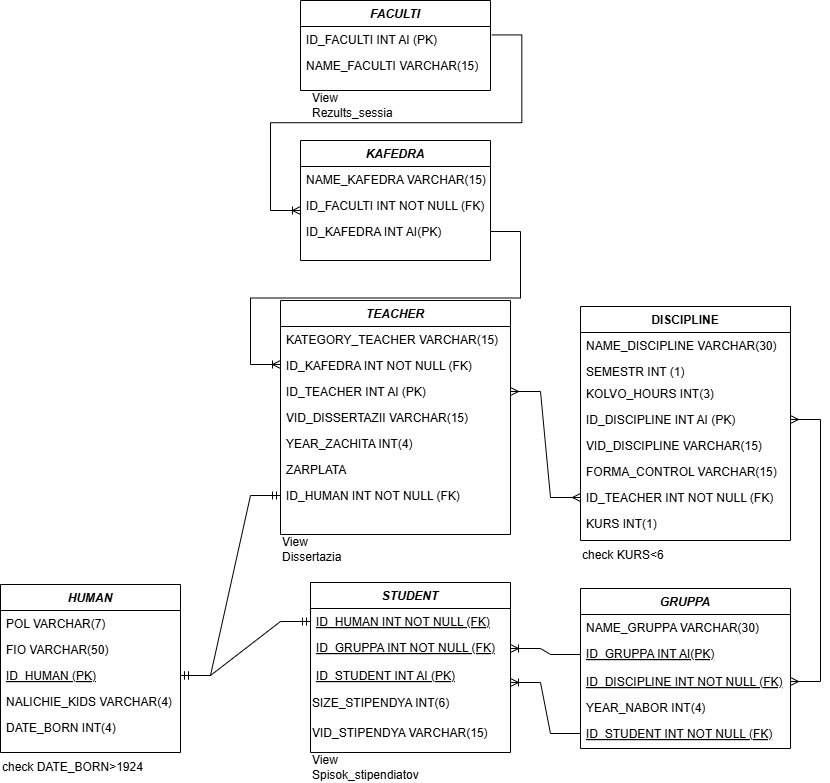

The diagram above was exported from draw.io. Its source (the exported page's mxGraphModel, read from the mxfile embedded in the PNG):
<mxGraphModel dx="2088" dy="2277" grid="1" gridSize="10" guides="1" tooltips="1" connect="1" arrows="1" fold="1" page="1" pageScale="1" pageWidth="827" pageHeight="1169" math="0" shadow="0">
  <root>
    <mxCell id="0" />
    <mxCell id="1" parent="0" />
    <mxCell id="8Dm2cbcbXadQB-RZzxAe-1" value="" style="edgeStyle=entityRelationEdgeStyle;fontSize=12;html=1;endArrow=ERoneToMany;rounded=0;exitX=1.007;exitY=0.324;exitDx=0;exitDy=0;exitPerimeter=0;" edge="1" parent="1" source="8Dm2cbcbXadQB-RZzxAe-45">
      <mxGeometry width="100" height="100" relative="1" as="geometry">
        <mxPoint x="790" y="-180" as="sourcePoint" />
        <mxPoint x="620" y="-70" as="targetPoint" />
        <Array as="points">
          <mxPoint x="799.99" y="-95" />
          <mxPoint x="810" y="-145" />
          <mxPoint x="610.01" y="-108.66" />
          <mxPoint x="710" y="-120" />
          <mxPoint x="799.99" y="-105" />
          <mxPoint x="600.01" y="-128.66" />
          <mxPoint x="709.99" y="-105" />
          <mxPoint x="710.01" y="-98.66" />
          <mxPoint x="710.01" y="-98.66" />
        </Array>
      </mxGeometry>
    </mxCell>
    <mxCell id="8Dm2cbcbXadQB-RZzxAe-2" value="HUMAN" style="swimlane;fontStyle=3;align=center;verticalAlign=top;childLayout=stackLayout;horizontal=1;startSize=26;horizontalStack=0;resizeParent=1;resizeLast=0;collapsible=1;marginBottom=0;rounded=0;shadow=0;strokeWidth=1;" vertex="1" parent="1">
      <mxGeometry x="320" y="304" width="180" height="168" as="geometry">
        <mxRectangle x="220" y="120" width="160" height="26" as="alternateBounds" />
      </mxGeometry>
    </mxCell>
    <mxCell id="8Dm2cbcbXadQB-RZzxAe-3" value="POL VARCHAR(7)" style="text;align=left;verticalAlign=top;spacingLeft=4;spacingRight=4;overflow=hidden;rotatable=0;points=[[0,0.5],[1,0.5]];portConstraint=eastwest;" vertex="1" parent="8Dm2cbcbXadQB-RZzxAe-2">
      <mxGeometry y="26" width="180" height="26" as="geometry" />
    </mxCell>
    <mxCell id="8Dm2cbcbXadQB-RZzxAe-4" value="FIO VARCHAR(50)" style="text;align=left;verticalAlign=top;spacingLeft=4;spacingRight=4;overflow=hidden;rotatable=0;points=[[0,0.5],[1,0.5]];portConstraint=eastwest;rounded=0;shadow=0;html=0;" vertex="1" parent="8Dm2cbcbXadQB-RZzxAe-2">
      <mxGeometry y="52" width="180" height="26" as="geometry" />
    </mxCell>
    <mxCell id="8Dm2cbcbXadQB-RZzxAe-5" value="ID_HUMAN (PK)" style="text;align=left;verticalAlign=top;spacingLeft=4;spacingRight=4;overflow=hidden;rotatable=0;points=[[0,0.5],[1,0.5]];portConstraint=eastwest;rounded=0;shadow=0;html=0;fontStyle=4" vertex="1" parent="8Dm2cbcbXadQB-RZzxAe-2">
      <mxGeometry y="78" width="180" height="26" as="geometry" />
    </mxCell>
    <mxCell id="8Dm2cbcbXadQB-RZzxAe-6" value="NALICHIE_KIDS VARCHAR(4)" style="text;align=left;verticalAlign=top;spacingLeft=4;spacingRight=4;overflow=hidden;rotatable=0;points=[[0,0.5],[1,0.5]];portConstraint=eastwest;" vertex="1" parent="8Dm2cbcbXadQB-RZzxAe-2">
      <mxGeometry y="104" width="180" height="26" as="geometry" />
    </mxCell>
    <mxCell id="8Dm2cbcbXadQB-RZzxAe-7" value="DATE_BORN INT(4)" style="text;align=left;verticalAlign=top;spacingLeft=4;spacingRight=4;overflow=hidden;rotatable=0;points=[[0,0.5],[1,0.5]];portConstraint=eastwest;rounded=0;shadow=0;html=0;" vertex="1" parent="8Dm2cbcbXadQB-RZzxAe-2">
      <mxGeometry y="130" width="180" height="26" as="geometry" />
    </mxCell>
    <mxCell id="8Dm2cbcbXadQB-RZzxAe-8" value="DISCIPLINE" style="swimlane;fontStyle=1;align=center;verticalAlign=top;childLayout=stackLayout;horizontal=1;startSize=26;horizontalStack=0;resizeParent=1;resizeLast=0;collapsible=1;marginBottom=0;rounded=0;shadow=0;strokeWidth=1;" vertex="1" parent="1">
      <mxGeometry x="900" y="26" width="210" height="234" as="geometry">
        <mxRectangle y="122" width="160" height="26" as="alternateBounds" />
      </mxGeometry>
    </mxCell>
    <mxCell id="8Dm2cbcbXadQB-RZzxAe-9" value="NAME_DISCIPLINE VARCHAR(30)" style="text;align=left;verticalAlign=top;spacingLeft=4;spacingRight=4;overflow=hidden;rotatable=0;points=[[0,0.5],[1,0.5]];portConstraint=eastwest;" vertex="1" parent="8Dm2cbcbXadQB-RZzxAe-8">
      <mxGeometry y="26" width="210" height="26" as="geometry" />
    </mxCell>
    <mxCell id="8Dm2cbcbXadQB-RZzxAe-10" value="SEMESTR INT (1)" style="text;align=left;verticalAlign=top;spacingLeft=4;spacingRight=4;overflow=hidden;rotatable=0;points=[[0,0.5],[1,0.5]];portConstraint=eastwest;fontStyle=0" vertex="1" parent="8Dm2cbcbXadQB-RZzxAe-8">
      <mxGeometry y="52" width="210" height="22" as="geometry" />
    </mxCell>
    <mxCell id="8Dm2cbcbXadQB-RZzxAe-11" value="KOLVO_HOURS INT(3)" style="text;align=left;verticalAlign=top;spacingLeft=4;spacingRight=4;overflow=hidden;rotatable=0;points=[[0,0.5],[1,0.5]];portConstraint=eastwest;" vertex="1" parent="8Dm2cbcbXadQB-RZzxAe-8">
      <mxGeometry y="74" width="210" height="26" as="geometry" />
    </mxCell>
    <mxCell id="8Dm2cbcbXadQB-RZzxAe-12" value="ID_DISCIPLINE INT AI (PK)" style="text;align=left;verticalAlign=top;spacingLeft=4;spacingRight=4;overflow=hidden;rotatable=0;points=[[0,0.5],[1,0.5]];portConstraint=eastwest;fontStyle=0" vertex="1" parent="8Dm2cbcbXadQB-RZzxAe-8">
      <mxGeometry y="100" width="210" height="26" as="geometry" />
    </mxCell>
    <mxCell id="8Dm2cbcbXadQB-RZzxAe-13" value="VID_DISCIPLINE VARCHAR(15)" style="text;align=left;verticalAlign=top;spacingLeft=4;spacingRight=4;overflow=hidden;rotatable=0;points=[[0,0.5],[1,0.5]];portConstraint=eastwest;" vertex="1" parent="8Dm2cbcbXadQB-RZzxAe-8">
      <mxGeometry y="126" width="210" height="26" as="geometry" />
    </mxCell>
    <mxCell id="8Dm2cbcbXadQB-RZzxAe-14" value="FORMA_CONTROL VARCHAR(15)" style="text;align=left;verticalAlign=top;spacingLeft=4;spacingRight=4;overflow=hidden;rotatable=0;points=[[0,0.5],[1,0.5]];portConstraint=eastwest;" vertex="1" parent="8Dm2cbcbXadQB-RZzxAe-8">
      <mxGeometry y="152" width="210" height="26" as="geometry" />
    </mxCell>
    <mxCell id="8Dm2cbcbXadQB-RZzxAe-15" value="ID_TEACHER INT NOT NULL (FK)" style="text;align=left;verticalAlign=top;spacingLeft=4;spacingRight=4;overflow=hidden;rotatable=0;points=[[0,0.5],[1,0.5]];portConstraint=eastwest;fontStyle=0" vertex="1" parent="8Dm2cbcbXadQB-RZzxAe-8">
      <mxGeometry y="178" width="210" height="26" as="geometry" />
    </mxCell>
    <mxCell id="8Dm2cbcbXadQB-RZzxAe-16" value="KURS INT(1)" style="text;align=left;verticalAlign=top;spacingLeft=4;spacingRight=4;overflow=hidden;rotatable=0;points=[[0,0.5],[1,0.5]];portConstraint=eastwest;fontStyle=0" vertex="1" parent="8Dm2cbcbXadQB-RZzxAe-8">
      <mxGeometry y="204" width="210" height="22" as="geometry" />
    </mxCell>
    <mxCell id="8Dm2cbcbXadQB-RZzxAe-17" value="GRUPPA" style="swimlane;fontStyle=3;align=center;verticalAlign=top;childLayout=stackLayout;horizontal=1;startSize=26;horizontalStack=0;resizeParent=1;resizeLast=0;collapsible=1;marginBottom=0;rounded=0;shadow=0;strokeWidth=1;" vertex="1" parent="1">
      <mxGeometry x="900" y="308" width="210" height="160" as="geometry">
        <mxRectangle x="220" y="120" width="160" height="26" as="alternateBounds" />
      </mxGeometry>
    </mxCell>
    <mxCell id="8Dm2cbcbXadQB-RZzxAe-18" value="NAME_GRUPPA VARCHAR(30)" style="text;align=left;verticalAlign=top;spacingLeft=4;spacingRight=4;overflow=hidden;rotatable=0;points=[[0,0.5],[1,0.5]];portConstraint=eastwest;" vertex="1" parent="8Dm2cbcbXadQB-RZzxAe-17">
      <mxGeometry y="26" width="210" height="26" as="geometry" />
    </mxCell>
    <mxCell id="8Dm2cbcbXadQB-RZzxAe-19" value="ID_GRUPPA INT AI(PK)" style="text;align=left;verticalAlign=top;spacingLeft=4;spacingRight=4;overflow=hidden;rotatable=0;points=[[0,0.5],[1,0.5]];portConstraint=eastwest;fontStyle=4" vertex="1" parent="8Dm2cbcbXadQB-RZzxAe-17">
      <mxGeometry y="52" width="210" height="28" as="geometry" />
    </mxCell>
    <mxCell id="8Dm2cbcbXadQB-RZzxAe-20" value="ID_DISCIPLINE INT NOT NULL (FK)" style="text;align=left;verticalAlign=top;spacingLeft=4;spacingRight=4;overflow=hidden;rotatable=0;points=[[0,0.5],[1,0.5]];portConstraint=eastwest;fontStyle=4" vertex="1" parent="8Dm2cbcbXadQB-RZzxAe-17">
      <mxGeometry y="80" width="210" height="26" as="geometry" />
    </mxCell>
    <mxCell id="8Dm2cbcbXadQB-RZzxAe-21" value="YEAR_NABOR INT(4)" style="text;align=left;verticalAlign=top;spacingLeft=4;spacingRight=4;overflow=hidden;rotatable=0;points=[[0,0.5],[1,0.5]];portConstraint=eastwest;" vertex="1" parent="8Dm2cbcbXadQB-RZzxAe-17">
      <mxGeometry y="106" width="210" height="26" as="geometry" />
    </mxCell>
    <mxCell id="8Dm2cbcbXadQB-RZzxAe-22" value="ID_STUDENT INT NOT NULL (FK)" style="text;align=left;verticalAlign=top;spacingLeft=4;spacingRight=4;overflow=hidden;rotatable=0;points=[[0,0.5],[1,0.5]];portConstraint=eastwest;fontStyle=4" vertex="1" parent="8Dm2cbcbXadQB-RZzxAe-17">
      <mxGeometry y="132" width="210" height="26" as="geometry" />
    </mxCell>
    <mxCell id="8Dm2cbcbXadQB-RZzxAe-23" value="TEACHER" style="swimlane;fontStyle=3;align=center;verticalAlign=top;childLayout=stackLayout;horizontal=1;startSize=26;horizontalStack=0;resizeParent=1;resizeLast=0;collapsible=1;marginBottom=0;rounded=0;shadow=0;strokeWidth=1;" vertex="1" parent="1">
      <mxGeometry x="600" y="20" width="230" height="234" as="geometry">
        <mxRectangle x="1060" y="120" width="160" height="26" as="alternateBounds" />
      </mxGeometry>
    </mxCell>
    <mxCell id="8Dm2cbcbXadQB-RZzxAe-24" value="" style="edgeStyle=entityRelationEdgeStyle;fontSize=12;html=1;endArrow=ERoneToMany;rounded=0;exitX=1;exitY=0.5;exitDx=0;exitDy=0;verticalAlign=top;" edge="1" parent="8Dm2cbcbXadQB-RZzxAe-23" source="8Dm2cbcbXadQB-RZzxAe-36">
      <mxGeometry width="100" height="100" relative="1" as="geometry">
        <mxPoint x="160" y="-60" as="sourcePoint" />
        <mxPoint y="64" as="targetPoint" />
        <Array as="points">
          <mxPoint x="140" y="-1" />
          <mxPoint x="180" y="-51" />
          <mxPoint x="60" y="-11" />
          <mxPoint x="-40" y="36" />
          <mxPoint x="80" y="39" />
          <mxPoint x="-10" y="46" />
          <mxPoint x="90" y="36" />
          <mxPoint x="200" y="76" />
          <mxPoint x="-20" y="106" />
          <mxPoint x="200" y="106" />
          <mxPoint x="-40" y="26" />
          <mxPoint x="-40" y="6" />
          <mxPoint x="-20" y="26" />
        </Array>
      </mxGeometry>
    </mxCell>
    <mxCell id="8Dm2cbcbXadQB-RZzxAe-25" value="KATEGORY_TEACHER VARCHAR(15)" style="text;align=left;verticalAlign=top;spacingLeft=4;spacingRight=4;overflow=hidden;rotatable=0;points=[[0,0.5],[1,0.5]];portConstraint=eastwest;" vertex="1" parent="8Dm2cbcbXadQB-RZzxAe-23">
      <mxGeometry y="26" width="230" height="26" as="geometry" />
    </mxCell>
    <mxCell id="8Dm2cbcbXadQB-RZzxAe-26" value="ID_KAFEDRA INT NOT NULL (FK)" style="text;align=left;verticalAlign=top;spacingLeft=4;spacingRight=4;overflow=hidden;rotatable=0;points=[[0,0.5],[1,0.5]];portConstraint=eastwest;fontStyle=0" vertex="1" parent="8Dm2cbcbXadQB-RZzxAe-23">
      <mxGeometry y="52" width="230" height="26" as="geometry" />
    </mxCell>
    <mxCell id="8Dm2cbcbXadQB-RZzxAe-27" value="ID_TEACHER INT AI (PK)" style="text;align=left;verticalAlign=top;spacingLeft=4;spacingRight=4;overflow=hidden;rotatable=0;points=[[0,0.5],[1,0.5]];portConstraint=eastwest;fontStyle=0" vertex="1" parent="8Dm2cbcbXadQB-RZzxAe-23">
      <mxGeometry y="78" width="230" height="26" as="geometry" />
    </mxCell>
    <mxCell id="8Dm2cbcbXadQB-RZzxAe-28" value="VID_DISSERTAZII VARCHAR(15)" style="text;align=left;verticalAlign=top;spacingLeft=4;spacingRight=4;overflow=hidden;rotatable=0;points=[[0,0.5],[1,0.5]];portConstraint=eastwest;" vertex="1" parent="8Dm2cbcbXadQB-RZzxAe-23">
      <mxGeometry y="104" width="230" height="26" as="geometry" />
    </mxCell>
    <mxCell id="8Dm2cbcbXadQB-RZzxAe-29" value="YEAR_ZACHITA INT(4)" style="text;align=left;verticalAlign=top;spacingLeft=4;spacingRight=4;overflow=hidden;rotatable=0;points=[[0,0.5],[1,0.5]];portConstraint=eastwest;" vertex="1" parent="8Dm2cbcbXadQB-RZzxAe-23">
      <mxGeometry y="130" width="230" height="26" as="geometry" />
    </mxCell>
    <mxCell id="8Dm2cbcbXadQB-RZzxAe-30" value="ZARPLATA" style="text;align=left;verticalAlign=top;spacingLeft=4;spacingRight=4;overflow=hidden;rotatable=0;points=[[0,0.5],[1,0.5]];portConstraint=eastwest;" vertex="1" parent="8Dm2cbcbXadQB-RZzxAe-23">
      <mxGeometry y="156" width="230" height="26" as="geometry" />
    </mxCell>
    <mxCell id="8Dm2cbcbXadQB-RZzxAe-31" value="ID_HUMAN INT NOT NULL (FK)" style="text;align=left;verticalAlign=top;spacingLeft=4;spacingRight=4;overflow=hidden;rotatable=0;points=[[0,0.5],[1,0.5]];portConstraint=eastwest;rounded=0;shadow=0;html=0;fontStyle=0" vertex="1" parent="8Dm2cbcbXadQB-RZzxAe-23">
      <mxGeometry y="182" width="230" height="26" as="geometry" />
    </mxCell>
    <mxCell id="8Dm2cbcbXadQB-RZzxAe-32" value="" style="edgeStyle=entityRelationEdgeStyle;fontSize=12;html=1;endArrow=ERmany;startArrow=ERmany;rounded=0;exitX=1;exitY=0.5;exitDx=0;exitDy=0;entryX=0;entryY=0.5;entryDx=0;entryDy=0;" edge="1" parent="1" source="8Dm2cbcbXadQB-RZzxAe-27" target="8Dm2cbcbXadQB-RZzxAe-15">
      <mxGeometry width="100" height="100" relative="1" as="geometry">
        <mxPoint x="820" y="207" as="sourcePoint" />
        <mxPoint x="900" y="277" as="targetPoint" />
      </mxGeometry>
    </mxCell>
    <mxCell id="8Dm2cbcbXadQB-RZzxAe-33" value="KAFEDRA" style="swimlane;fontStyle=3;align=center;verticalAlign=top;childLayout=stackLayout;horizontal=1;startSize=26;horizontalStack=0;resizeParent=1;resizeLast=0;collapsible=1;marginBottom=0;rounded=0;shadow=0;strokeWidth=1;" vertex="1" parent="1">
      <mxGeometry x="620" y="-140" width="190" height="120" as="geometry">
        <mxRectangle x="220" y="120" width="160" height="26" as="alternateBounds" />
      </mxGeometry>
    </mxCell>
    <mxCell id="8Dm2cbcbXadQB-RZzxAe-34" value="NAME_KAFEDRA VARCHAR(15) " style="text;align=left;verticalAlign=top;spacingLeft=4;spacingRight=4;overflow=hidden;rotatable=0;points=[[0,0.5],[1,0.5]];portConstraint=eastwest;" vertex="1" parent="8Dm2cbcbXadQB-RZzxAe-33">
      <mxGeometry y="26" width="190" height="26" as="geometry" />
    </mxCell>
    <mxCell id="8Dm2cbcbXadQB-RZzxAe-35" value="ID_FACULTI INT NOT NULL (FK)" style="text;align=left;verticalAlign=top;spacingLeft=4;spacingRight=4;overflow=hidden;rotatable=0;points=[[0,0.5],[1,0.5]];portConstraint=eastwest;fontStyle=0" vertex="1" parent="8Dm2cbcbXadQB-RZzxAe-33">
      <mxGeometry y="52" width="190" height="26" as="geometry" />
    </mxCell>
    <mxCell id="8Dm2cbcbXadQB-RZzxAe-36" value="ID_KAFEDRA INT AI(PK)" style="text;align=left;verticalAlign=top;spacingLeft=4;spacingRight=4;overflow=hidden;rotatable=0;points=[[0,0.5],[1,0.5]];portConstraint=eastwest;fontStyle=0" vertex="1" parent="8Dm2cbcbXadQB-RZzxAe-33">
      <mxGeometry y="78" width="190" height="26" as="geometry" />
    </mxCell>
    <mxCell id="8Dm2cbcbXadQB-RZzxAe-37" value="STUDENT" style="swimlane;fontStyle=3;align=center;verticalAlign=top;childLayout=stackLayout;horizontal=1;startSize=26;horizontalStack=0;resizeParent=1;resizeLast=0;collapsible=1;marginBottom=0;rounded=0;shadow=0;strokeWidth=1;" vertex="1" parent="1">
      <mxGeometry x="630" y="302" width="200" height="170" as="geometry">
        <mxRectangle x="220" y="120" width="160" height="26" as="alternateBounds" />
      </mxGeometry>
    </mxCell>
    <mxCell id="8Dm2cbcbXadQB-RZzxAe-38" value="ID_HUMAN INT NOT NULL (FK)" style="text;align=left;verticalAlign=top;spacingLeft=4;spacingRight=4;overflow=hidden;rotatable=0;points=[[0,0.5],[1,0.5]];portConstraint=eastwest;rounded=0;shadow=0;html=0;fontStyle=4" vertex="1" parent="8Dm2cbcbXadQB-RZzxAe-37">
      <mxGeometry y="26" width="200" height="26" as="geometry" />
    </mxCell>
    <mxCell id="8Dm2cbcbXadQB-RZzxAe-39" value="ID_GRUPPA INT NOT NULL (FK)" style="text;align=left;verticalAlign=top;spacingLeft=4;spacingRight=4;overflow=hidden;rotatable=0;points=[[0,0.5],[1,0.5]];portConstraint=eastwest;fontStyle=4" vertex="1" parent="8Dm2cbcbXadQB-RZzxAe-37">
      <mxGeometry y="52" width="200" height="28" as="geometry" />
    </mxCell>
    <mxCell id="8Dm2cbcbXadQB-RZzxAe-40" value="ID_STUDENT INT AI (PK)" style="text;align=left;verticalAlign=top;spacingLeft=4;spacingRight=4;overflow=hidden;rotatable=0;points=[[0,0.5],[1,0.5]];portConstraint=eastwest;fontStyle=4" vertex="1" parent="8Dm2cbcbXadQB-RZzxAe-37">
      <mxGeometry y="80" width="200" height="26" as="geometry" />
    </mxCell>
    <mxCell id="8Dm2cbcbXadQB-RZzxAe-41" value="&lt;span style=&quot;&quot;&gt;SIZE_STIPENDYA INT(6)&lt;/span&gt;" style="text;html=1;align=left;verticalAlign=middle;resizable=0;points=[];autosize=1;strokeColor=none;fillColor=none;" vertex="1" parent="8Dm2cbcbXadQB-RZzxAe-37">
      <mxGeometry y="106" width="200" height="30" as="geometry" />
    </mxCell>
    <mxCell id="8Dm2cbcbXadQB-RZzxAe-42" value="VID_STIPENDYA VARCHAR(15)" style="text;html=1;align=left;verticalAlign=middle;resizable=0;points=[];autosize=1;strokeColor=none;fillColor=none;" vertex="1" parent="8Dm2cbcbXadQB-RZzxAe-37">
      <mxGeometry y="136" width="200" height="30" as="geometry" />
    </mxCell>
    <mxCell id="8Dm2cbcbXadQB-RZzxAe-43" value="FACULTI" style="swimlane;fontStyle=3;align=center;verticalAlign=top;childLayout=stackLayout;horizontal=1;startSize=26;horizontalStack=0;resizeParent=1;resizeLast=0;collapsible=1;marginBottom=0;rounded=0;shadow=0;strokeWidth=1;" vertex="1" parent="1">
      <mxGeometry x="620" y="-280" width="190" height="90" as="geometry">
        <mxRectangle x="220" y="120" width="160" height="26" as="alternateBounds" />
      </mxGeometry>
    </mxCell>
    <mxCell id="8Dm2cbcbXadQB-RZzxAe-45" value="ID_FACULTI INT AI (PK)" style="text;align=left;verticalAlign=top;spacingLeft=4;spacingRight=4;overflow=hidden;rotatable=0;points=[[0,0.5],[1,0.5]];portConstraint=eastwest;fontStyle=0" vertex="1" parent="8Dm2cbcbXadQB-RZzxAe-43">
      <mxGeometry y="26" width="190" height="26" as="geometry" />
    </mxCell>
    <mxCell id="8Dm2cbcbXadQB-RZzxAe-44" value="NAME_FACULTI VARCHAR(15)" style="text;align=left;verticalAlign=top;spacingLeft=4;spacingRight=4;overflow=hidden;rotatable=0;points=[[0,0.5],[1,0.5]];portConstraint=eastwest;" vertex="1" parent="8Dm2cbcbXadQB-RZzxAe-43">
      <mxGeometry y="52" width="190" height="26" as="geometry" />
    </mxCell>
    <mxCell id="8Dm2cbcbXadQB-RZzxAe-46" value="" style="edgeStyle=entityRelationEdgeStyle;fontSize=12;html=1;endArrow=ERmany;startArrow=ERmany;rounded=0;exitX=1;exitY=0.5;exitDx=0;exitDy=0;entryX=1;entryY=0.5;entryDx=0;entryDy=0;" edge="1" parent="1" source="8Dm2cbcbXadQB-RZzxAe-20" target="8Dm2cbcbXadQB-RZzxAe-12">
      <mxGeometry width="100" height="100" relative="1" as="geometry">
        <mxPoint x="970" y="490" as="sourcePoint" />
        <mxPoint x="1150" y="270" as="targetPoint" />
        <Array as="points">
          <mxPoint x="1120" y="450" />
          <mxPoint x="1150" y="340" />
        </Array>
      </mxGeometry>
    </mxCell>
    <mxCell id="8Dm2cbcbXadQB-RZzxAe-47" value="" style="edgeStyle=entityRelationEdgeStyle;fontSize=12;html=1;endArrow=ERoneToMany;rounded=0;entryX=1;entryY=0.5;entryDx=0;entryDy=0;exitX=0;exitY=0.5;exitDx=0;exitDy=0;" edge="1" parent="1" source="8Dm2cbcbXadQB-RZzxAe-19" target="8Dm2cbcbXadQB-RZzxAe-39">
      <mxGeometry width="100" height="100" relative="1" as="geometry">
        <mxPoint x="890" y="545" as="sourcePoint" />
        <mxPoint x="800" y="475" as="targetPoint" />
        <Array as="points">
          <mxPoint x="870" y="440" />
        </Array>
      </mxGeometry>
    </mxCell>
    <mxCell id="8Dm2cbcbXadQB-RZzxAe-48" value="" style="edgeStyle=entityRelationEdgeStyle;fontSize=12;html=1;endArrow=ERmandOne;startArrow=ERmandOne;rounded=0;exitX=1;exitY=0.5;exitDx=0;exitDy=0;entryX=0;entryY=0.5;entryDx=0;entryDy=0;" edge="1" parent="1" source="8Dm2cbcbXadQB-RZzxAe-5" target="8Dm2cbcbXadQB-RZzxAe-38">
      <mxGeometry width="100" height="100" relative="1" as="geometry">
        <mxPoint x="510" y="430" as="sourcePoint" />
        <mxPoint x="610" y="330" as="targetPoint" />
      </mxGeometry>
    </mxCell>
    <mxCell id="8Dm2cbcbXadQB-RZzxAe-49" value="View Spisok_stipendiatov" style="text;html=1;align=left;verticalAlign=middle;whiteSpace=wrap;rounded=0;" vertex="1" parent="1">
      <mxGeometry x="630" y="472" width="110" height="30" as="geometry" />
    </mxCell>
    <mxCell id="8Dm2cbcbXadQB-RZzxAe-50" value="View&amp;nbsp;&lt;div&gt;Dissertazia&lt;/div&gt;" style="text;html=1;align=left;verticalAlign=middle;whiteSpace=wrap;rounded=0;" vertex="1" parent="1">
      <mxGeometry x="600" y="254" width="110" height="30" as="geometry" />
    </mxCell>
    <mxCell id="8Dm2cbcbXadQB-RZzxAe-51" value="" style="edgeStyle=entityRelationEdgeStyle;fontSize=12;html=1;endArrow=ERmandOne;startArrow=ERmandOne;rounded=0;entryX=0;entryY=0.5;entryDx=0;entryDy=0;" edge="1" parent="1" target="8Dm2cbcbXadQB-RZzxAe-31">
      <mxGeometry width="100" height="100" relative="1" as="geometry">
        <mxPoint x="500" y="395" as="sourcePoint" />
        <mxPoint x="640" y="395" as="targetPoint" />
        <Array as="points">
          <mxPoint x="540" y="380" />
        </Array>
      </mxGeometry>
    </mxCell>
    <mxCell id="8Dm2cbcbXadQB-RZzxAe-52" value="View&amp;nbsp;&lt;div&gt;Rezults_sessia&lt;/div&gt;" style="text;html=1;align=left;verticalAlign=middle;whiteSpace=wrap;rounded=0;" vertex="1" parent="1">
      <mxGeometry x="630" y="-190" width="110" height="30" as="geometry" />
    </mxCell>
    <mxCell id="8Dm2cbcbXadQB-RZzxAe-53" value="" style="edgeStyle=entityRelationEdgeStyle;fontSize=12;html=1;endArrow=ERoneToMany;rounded=0;entryX=1;entryY=0.769;entryDx=0;entryDy=0;exitX=0;exitY=0.5;exitDx=0;exitDy=0;entryPerimeter=0;" edge="1" parent="1" source="8Dm2cbcbXadQB-RZzxAe-22" target="8Dm2cbcbXadQB-RZzxAe-40">
      <mxGeometry width="100" height="100" relative="1" as="geometry">
        <mxPoint x="900" y="496" as="sourcePoint" />
        <mxPoint x="800" y="396" as="targetPoint" />
      </mxGeometry>
    </mxCell>
    <mxCell id="8Dm2cbcbXadQB-RZzxAe-54" value="check KURS&amp;lt;6" style="text;html=1;align=left;verticalAlign=middle;whiteSpace=wrap;rounded=0;" vertex="1" parent="1">
      <mxGeometry x="900" y="260" width="110" height="30" as="geometry" />
    </mxCell>
    <mxCell id="8Dm2cbcbXadQB-RZzxAe-55" value="check DATE_BORN&amp;gt;1924" style="text;html=1;align=left;verticalAlign=middle;whiteSpace=wrap;rounded=0;" vertex="1" parent="1">
      <mxGeometry x="320" y="472" width="170" height="30" as="geometry" />
    </mxCell>
  </root>
</mxGraphModel>